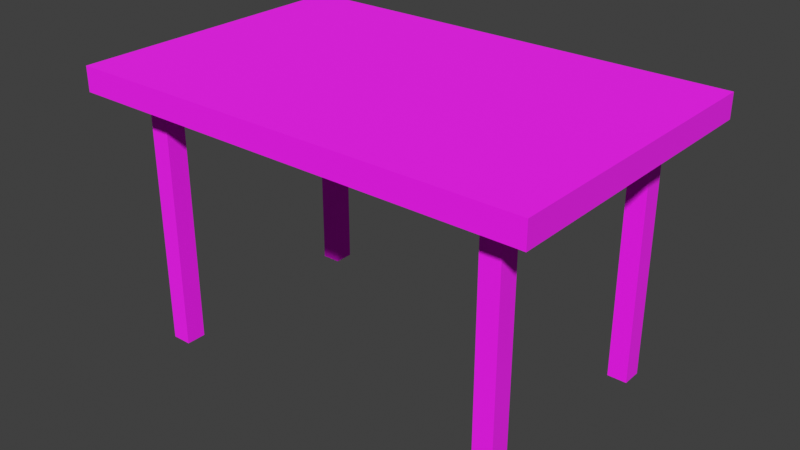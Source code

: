 # Source: table.blend  (saved by Blender 5.2.44; exported with 4.5.12 LTS)
import bpy
from mathutils import Matrix  # noqa: F401  (used for matrix-valued properties, if any)

bpy.ops.wm.read_factory_settings(use_empty=True)
scene = bpy.context.scene
scene.name = 'Scene'

# ---- collections
col_collection = bpy.data.collections.new('Collection'); scene.collection.children.link(col_collection)

# ---- images (referenced by path relative to the original .blend; pixels are not part of the script)
import os
ASSET_DIR = os.environ.get("B2B_ASSET_DIR", "")  # directory of the original .blend (textures are referenced by path, not embedded)
HERE = os.path.dirname(os.path.abspath(__file__))  # packed textures are extracted next to this script under _unpacked/

def load_image(name, relpath, width, height, colorspace="sRGB"):
    """Load a texture the original file referenced (path relative to the .blend, or extracted next to this script)."""
    p = next((c for c in (os.path.join(HERE, relpath), os.path.join(ASSET_DIR, relpath)) if relpath and os.path.exists(c)), "")
    if p:
        img = bpy.data.images.load(p, check_existing=True)
        img.name = name
    else:  # same state as the original file: an image datablock whose file is absent (Cycles renders it pink)
        img = bpy.data.images.new(name, width, height)
        img.source = "FILE"
        img.filepath = "//" + (relpath or name)
    img.colorspace_settings.name = colorspace
    return img
img_1k_anigre_basecolor_png = load_image('1K-anigre_basecolor.png', '1K-anigre_basecolor.png', 1024, 1024, 'sRGB')

# ---- materials (node trees are filled in below, after node groups)
mat_material_001 = bpy.data.materials.new('Material.001')

# ---- material node trees
mat_material_001.use_nodes = True; mat_material_001.node_tree.nodes.clear()
_N = mat_material_001.node_tree.nodes; _L = mat_material_001.node_tree.links
n0 = _N.new('ShaderNodeBsdfPrincipled'); n0.name = 'Principled BSDF'; n0.location = (-200, 100)
n0.inputs[2].default_value = 1.0
n0.inputs[10].default_value = 0.005
n1 = _N.new('ShaderNodeOutputMaterial'); n1.name = 'Material Output'; n1.location = (200, 100)
n2 = _N.new('ShaderNodeTexImage'); n2.name = 'Image Texture'; n2.location = (-724, 209)
n2.image = img_1k_anigre_basecolor_png
_L.new(n0.outputs[0], n1.inputs[0])
_L.new(n2.outputs[0], n0.inputs[0])
n1.is_active_output = True

# ---- world
world_world = bpy.data.worlds.new('World'); scene.world = world_world
world_world.use_nodes = True; world_world.node_tree.nodes.clear()
_N = world_world.node_tree.nodes; _L = world_world.node_tree.links
n0 = _N.new('ShaderNodeOutputWorld'); n0.name = 'World Output'; n0.location = (200, 100)
n1 = _N.new('ShaderNodeBackground'); n1.name = 'Background'; n1.location = (-200, 100)
n1.inputs[0].default_value = (0.05088, 0.05088, 0.05088, 1.0)
_L.new(n1.outputs[0], n0.inputs[0])
n0.is_active_output = True
world_world.color = (0.05088, 0.05088, 0.05088)
world_world.sun_shadow_jitter_overblur = 0.0

# ---- meshes
me_cube_001 = bpy.data.meshes.new('Cube.001')
me_cube_001.from_pydata([(1.539, -1.0, 1.696), (1.539, -1.0, 1.859), (0.0, -1.0, 1.696), (0.0, -1.0, 1.859), (1.539, 0.0, 1.696), (1.539, 0.0, 1.859), (0.0, 0.0, 1.859), (0.0, 0.0, 1.696), (1.136, -0.7816, 1.696), (1.268, -0.7816, 1.696), (1.136, -0.647, 1.696), (1.268, -0.647, 1.696), (1.136, -0.7816, 0.001142), (1.268, -0.7816, 0.001142), (1.136, -0.647, 0.001142), (1.268, -0.647, 0.001142), (-1.539, -1.0, 1.696), (-1.539, -1.0, 1.859), (-1.539, 0.0, 1.696), (-1.539, 0.0, 1.859), (-1.136, -0.7816, 1.696), (-1.268, -0.7816, 1.696), (-1.136, -0.647, 1.696), (-1.268, -0.647, 1.696), (-1.136, -0.7816, 0.001142), (-1.268, -0.7816, 0.001142), (-1.136, -0.647, 0.001142), (-1.268, -0.647, 0.001142), (1.539, 1.0, 1.696), (1.539, 1.0, 1.859), (0.0, 1.0, 1.696), (0.0, 1.0, 1.859), (1.136, 0.7816, 1.696), (1.268, 0.7816, 1.696), (1.136, 0.647, 1.696), (1.268, 0.647, 1.696), (1.136, 0.7816, 0.001142), (1.268, 0.7816, 0.001142), (1.136, 0.647, 0.001142), (1.268, 0.647, 0.001142), (-1.539, 1.0, 1.696), (-1.539, 1.0, 1.859), (-1.136, 0.7816, 1.696), (-1.268, 0.7816, 1.696), (-1.136, 0.647, 1.696), (-1.268, 0.647, 1.696), (-1.136, 0.7816, 0.001142), (-1.268, 0.7816, 0.001142), (-1.136, 0.647, 0.001142), (-1.268, 0.647, 0.001142)], [], [(4, 5, 1, 0), (0, 2, 8, 9), (5, 6, 3, 1), (0, 1, 3, 2), (11, 9, 13, 15), (7, 4, 11, 10), (4, 0, 9, 11), (2, 7, 10, 8), (14, 15, 13, 12), (9, 8, 12, 13), (10, 11, 15, 14), (8, 10, 14, 12), (18, 16, 17, 19), (16, 21, 20, 2), (19, 17, 3, 6), (16, 2, 3, 17), (23, 27, 25, 21), (7, 22, 23, 18), (18, 23, 21, 16), (2, 20, 22, 7), (26, 24, 25, 27), (21, 25, 24, 20), (22, 26, 27, 23), (20, 24, 26, 22), (4, 28, 29, 5), (28, 33, 32, 30), (5, 29, 31, 6), (28, 30, 31, 29), (35, 39, 37, 33), (7, 34, 35, 4), (4, 35, 33, 28), (30, 32, 34, 7), (38, 36, 37, 39), (33, 37, 36, 32), (34, 38, 39, 35), (32, 36, 38, 34), (18, 19, 41, 40), (40, 30, 42, 43), (19, 6, 31, 41), (40, 41, 31, 30), (45, 43, 47, 49), (7, 18, 45, 44), (18, 40, 43, 45), (30, 7, 44, 42), (48, 49, 47, 46), (43, 42, 46, 47), (44, 45, 49, 48), (42, 44, 48, 46)])
_uv = me_cube_001.uv_layers.new(name='UVMap')
_uv.uv.foreach_set('vector', [0.375, 0.625, 0.625, 0.625, 0.625, 0.75, 0.375, 0.75, 0.375, 0.75, 0.375, 0.875, 0.375, 0.875, 0.375, 0.75, 0.625, 0.625, 0.75, 0.625, 0.75, 0.75, 0.625, 0.75, 0.375, 0.75, 0.625, 0.75, 0.625, 0.875, 0.375, 0.875, 0.375, 0.625, 0.375, 0.75, 0.375, 0.75, 0.375, 0.625, 0.0, 0.0, 0.0, 0.0, 0.0, 0.0, 0.0, 0.0, 0.375, 0.625, 0.375, 0.75, 0.375, 0.75, 0.375, 0.625, 0.0, 0.0, 0.0, 0.0, 0.0, 0.0, 0.0, 0.0, 0.25, 0.625, 0.375, 0.625, 0.375, 0.75, 0.25, 0.75, 0.375, 0.75, 0.375, 0.875, 0.375, 0.875, 0.375, 0.75, 0.0, 0.0, 0.0, 0.0, 0.0, 0.0, 0.0, 0.0, 0.0, 0.0, 0.0, 0.0, 0.0, 0.0, 0.0, 0.0, 0.375, 0.625, 0.375, 0.75, 0.625, 0.75, 0.625, 0.625, 0.375, 0.75, 0.375, 0.75, 0.375, 0.875, 0.375, 0.875, 0.625, 0.625, 0.625, 0.75, 0.75, 0.75, 0.75, 0.625, 0.375, 0.75, 0.375, 0.875, 0.625, 0.875, 0.625, 0.75, 0.375, 0.625, 0.375, 0.625, 0.375, 0.75, 0.375, 0.75, 0.0, 0.0, 0.0, 0.0, 0.0, 0.0, 0.0, 0.0, 0.375, 0.625, 0.375, 0.625, 0.375, 0.75, 0.375, 0.75, 0.0, 0.0, 0.0, 0.0, 0.0, 0.0, 0.0, 0.0, 0.25, 0.625, 0.25, 0.75, 0.375, 0.75, 0.375, 0.625, 0.375, 0.75, 0.375, 0.75, 0.375, 0.875, 0.375, 0.875, 0.0, 0.0, 0.0, 0.0, 0.0, 0.0, 0.0, 0.0, 0.0, 0.0, 0.0, 0.0, 0.0, 0.0, 0.0, 0.0, 0.375, 0.625, 0.375, 0.75, 0.625, 0.75, 0.625, 0.625, 0.375, 0.75, 0.375, 0.75, 0.375, 0.875, 0.375, 0.875, 0.625, 0.625, 0.625, 0.75, 0.75, 0.75, 0.75, 0.625, 0.375, 0.75, 0.375, 0.875, 0.625, 0.875, 0.625, 0.75, 0.375, 0.625, 0.375, 0.625, 0.375, 0.75, 0.375, 0.75, 0.0, 0.0, 0.0, 0.0, 0.0, 0.0, 0.0, 0.0, 0.375, 0.625, 0.375, 0.625, 0.375, 0.75, 0.375, 0.75, 0.0, 0.0, 0.0, 0.0, 0.0, 0.0, 0.0, 0.0, 0.25, 0.625, 0.25, 0.75, 0.375, 0.75, 0.375, 0.625, 0.375, 0.75, 0.375, 0.75, 0.375, 0.875, 0.375, 0.875, 0.0, 0.0, 0.0, 0.0, 0.0, 0.0, 0.0, 0.0, 0.0, 0.0, 0.0, 0.0, 0.0, 0.0, 0.0, 0.0, 0.375, 0.625, 0.625, 0.625, 0.625, 0.75, 0.375, 0.75, 0.375, 0.75, 0.375, 0.875, 0.375, 0.875, 0.375, 0.75, 0.625, 0.625, 0.75, 0.625, 0.75, 0.75, 0.625, 0.75, 0.375, 0.75, 0.625, 0.75, 0.625, 0.875, 0.375, 0.875, 0.375, 0.625, 0.375, 0.75, 0.375, 0.75, 0.375, 0.625, 0.0, 0.0, 0.0, 0.0, 0.0, 0.0, 0.0, 0.0, 0.375, 0.625, 0.375, 0.75, 0.375, 0.75, 0.375, 0.625, 0.0, 0.0, 0.0, 0.0, 0.0, 0.0, 0.0, 0.0, 0.25, 0.625, 0.375, 0.625, 0.375, 0.75, 0.25, 0.75, 0.375, 0.75, 0.375, 0.875, 0.375, 0.875, 0.375, 0.75, 0.0, 0.0, 0.0, 0.0, 0.0, 0.0, 0.0, 0.0, 0.0, 0.0, 0.0, 0.0, 0.0, 0.0, 0.0, 0.0])
me_cube_001.materials.append(mat_material_001)
me_cube_001.update()

# ---- objects
ob_cube = bpy.data.objects.new('Cube', me_cube_001)

# ---- transforms, parenting, visibility, modifiers, constraints
ob_cube.location = (0.0, 0.0, 0.0)

# ---- collection membership
col_collection.objects.link(ob_cube)

# ---- scene / render settings (as saved in the file)
scene.frame_start = 1; scene.frame_end = 250; scene.frame_set(1)
scene.render.engine = 'BLENDER_EEVEE_NEXT'
scene.render.bake_bias = 0.0
scene.render.bake_samples = 0
scene.render.compositor_device = 'GPU'
scene.eevee.use_volume_custom_range = False
scene.eevee.fast_gi_thickness_near = 0.1
scene.eevee.fast_gi_thickness_far = 0.0
scene.eevee.ray_tracing_options.screen_trace_thickness = 0.1
scene.view_settings.view_transform = 'Standard'
bpy.context.view_layer.update()

# ---- added for rendering (the .blend has no active camera and no usable light): camera, sun
cam_auto = bpy.data.cameras.new('AutoCamera')
cam_auto.lens = 50.0
cam_auto.sensor_width = 36.0
cam_auto.clip_end = 1000.0
ob_auto_camera = bpy.data.objects.new('AutoCamera', cam_auto)
scene.collection.objects.link(ob_auto_camera)
ob_auto_camera.location = (3.8063, -4.56757, 3.97528)
ob_auto_camera.rotation_euler = (1.09748, -7.21219e-08, 0.694738)
scene.camera = ob_auto_camera
light_auto_sun = bpy.data.lights.new('AutoSun', 'SUN')
light_auto_sun.energy = 3.0
light_auto_sun.angle = 0.0523599
ob_auto_sun = bpy.data.objects.new('AutoSun', light_auto_sun)
scene.collection.objects.link(ob_auto_sun)
ob_auto_sun.rotation_euler = (0.872665, 0.174533, 0.523599)
bpy.context.view_layer.update()
